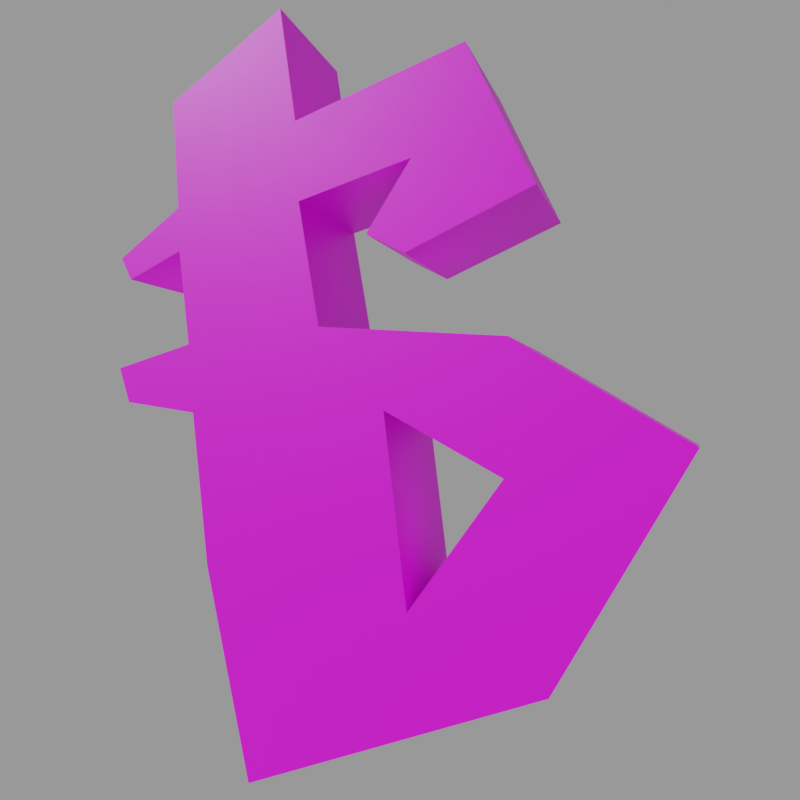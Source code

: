 # Source: end1.mdl.blend  (saved by Blender 4.5.90; exported with 4.5.12 LTS)
import bpy
from mathutils import Matrix  # noqa: F401  (used for matrix-valued properties, if any)

bpy.ops.wm.read_factory_settings(use_empty=True)
scene = bpy.context.scene
scene.name = 'Empty'

# ---- images (referenced by path relative to the original .blend; pixels are not part of the script)
import os
ASSET_DIR = os.environ.get("B2B_ASSET_DIR", "")  # directory of the original .blend (textures are referenced by path, not embedded)
HERE = os.path.dirname(os.path.abspath(__file__))  # packed textures are extracted next to this script under _unpacked/

def load_image(name, relpath, width, height, colorspace="sRGB"):
    """Load a texture the original file referenced (path relative to the .blend, or extracted next to this script)."""
    p = next((c for c in (os.path.join(HERE, relpath), os.path.join(ASSET_DIR, relpath)) if relpath and os.path.exists(c)), "")
    if p:
        img = bpy.data.images.load(p, check_existing=True)
        img.name = name
    else:  # same state as the original file: an image datablock whose file is absent (Cycles renders it pink)
        img = bpy.data.images.new(name, width, height)
        img.source = "FILE"
        img.filepath = "//" + (relpath or name)
    img.colorspace_settings.name = colorspace
    return img
img_end1_mdl_0_png = load_image('end1.mdl.0.png', 'textures/end1.mdl.0.png', 1024, 1024, 'sRGB')

# ---- materials (node trees are filled in below, after node groups)
mat_skin0 = bpy.data.materials.new('skin0')
mat_skin0.diffuse_color = (1.0, 1.0, 1.0, 1.0)
mat_skin0.roughness = 1.0
mat_skin0.specular_intensity = 0.0
mat_skin0.metallic = 1.0

# ---- material node trees
mat_skin0.use_nodes = True; mat_skin0.node_tree.nodes.clear()
_N = mat_skin0.node_tree.nodes; _L = mat_skin0.node_tree.links
n0 = _N.new('ShaderNodeOutputMaterial'); n0.name = 'Material Output'; n0.location = (200, 0)
n1 = _N.new('ShaderNodeTexImage'); n1.name = 'Image Texture'; n1.location = (-300, 0)
n1.image = img_end1_mdl_0_png
n1.interpolation = 'Closest'
n2 = _N.new('ShaderNodeBsdfPrincipled'); n2.name = 'Principled BSDF'; n2.location = (-50, 10)
_L.new(n1.outputs[0], n2.inputs[0])
_L.new(n2.outputs[0], n0.inputs[0])
n0.is_active_output = True

# ---- cameras
cam_camera = bpy.data.cameras.new('Camera')
cam_camera.lens = 31.0

# ---- meshes
me_end1 = bpy.data.meshes.new('end1')
me_end1.from_pydata([(-1.599, -5.577, 16.47), (-1.599, -5.644, 17.84), (-1.599, -7.922, 16.47), (-1.599, -2.829, 0.8236), (-1.599, 5.749, 4.484), (-1.599, 2.063, 6.131), (-1.599, -0.6175, 13.82), (-1.599, 1.393, 11.44), (-1.599, 4.811, 13.27), (1.932, -5.175, 13.54), (1.932, -5.577, 16.47), (1.932, -1.288, 17.48), (1.932, -0.6175, 13.82), (1.932, 1.393, 11.44), (1.932, -2.829, 0.8236), (1.932, 4.811, 13.27), (1.932, 4.677, 9.7), (1.932, -1.288, 17.48), (-1.599, 2.197, 18.21), (-1.599, -1.288, 17.48), (-1.599, -5.644, 17.84), (1.932, -7.922, 16.47), (-1.599, -7.922, 16.47), (-1.599, 3.738, 21.05), (1.932, -1.422, 19.86), (-1.599, -1.422, 19.86), (-1.599, -7.922, 12.9), (1.932, -7.52, 11.8), (-1.599, -7.52, 11.8), (-1.599, -0.6175, 13.82), (1.932, -1.288, 17.48), (-1.599, -1.288, 17.48), (-1.599, -5.912, 21.23), (1.932, -5.644, 17.84), (-1.599, -5.644, 17.84), (-1.599, -7.52, 11.8), (1.932, -4.973, 11.44), (-1.599, -4.973, 11.44), (-1.599, 4.811, 13.27), (1.932, -0.6175, 13.82), (-1.599, -0.6175, 13.82), (-1.599, -1.958, 23.15), (1.932, -5.912, 21.23), (-1.599, -5.912, 21.23), (-1.599, -4.37, 6.863), (1.932, -2.829, 0.8236), (-1.599, -2.829, 0.8236), (1.932, 9.167, 10.52), (-1.599, 4.811, 13.27), (-1.599, 9.167, 10.52), (-1.599, 5.548, 17.02), (1.96, 3.738, 21.05), (-1.599, 3.738, 21.05), (1.932, 1.393, 11.44), (-1.599, 4.677, 9.7), (-1.599, 1.393, 11.44), (-1.599, -4.973, 11.44), (1.932, -4.37, 6.863), (-1.599, 5.749, 4.484), (1.932, 1.996, 15.65), (-1.599, 5.548, 17.02), (-1.599, 1.996, 15.65), (-1.599, 4.677, 9.7), (1.932, 2.063, 6.131), (-1.599, 2.063, 6.131), (-1.599, -5.175, 13.54), (1.932, -7.922, 12.9), (-1.599, -7.922, 12.9), (-1.599, -2.829, 0.8236), (1.932, 5.749, 4.484), (-1.599, 5.749, 4.484), (1.932, 0.8568, 16.29), (-1.599, 0.8568, 16.29), (-1.599, 2.063, 6.131), (1.932, 1.393, 11.44), (-1.599, 1.393, 11.44), (-1.599, -5.577, 16.47), (1.932, -5.175, 13.54), (-1.599, -5.175, 13.54), (1.932, -1.422, 19.86), (-1.599, -1.958, 23.15), (-1.599, -1.422, 19.86), (-1.599, 2.197, 18.21), (1.932, 0.8568, 16.29), (-1.599, 0.8568, 16.29), (-1.599, -7.52, 15.74), (1.932, -5.577, 16.47), (-1.599, -5.577, 16.47), (1.932, -7.922, 16.47), (-1.599, -7.52, 15.74), (-1.599, -7.922, 16.47), (-1.599, -7.52, 11.8), (-1.599, -4.973, 11.44), (-1.599, -5.175, 13.54), (-1.599, -7.922, 12.9), (-1.599, -4.37, 6.863), (-1.599, -1.288, 17.48), (-1.599, 0.8568, 16.29), (-1.599, 1.996, 15.65), (-1.599, 2.197, 18.21), (-1.599, 5.548, 17.02), (-1.599, 3.738, 21.05), (-1.599, -1.422, 19.86), (-1.599, -1.958, 23.15), (-1.599, -5.912, 21.23), (-1.599, -7.52, 15.74), (-1.599, 4.677, 9.7), (-1.599, 9.167, 10.52), (1.932, -7.52, 11.8), (1.932, -7.922, 12.9), (1.932, -4.973, 11.44), (1.932, -4.37, 6.863), (1.932, 0.8568, 16.29), (1.932, 2.197, 18.21), (1.932, 1.996, 15.65), (1.932, 5.548, 17.02), (1.96, 3.738, 21.05), (1.932, -1.958, 23.33), (1.932, -1.422, 19.86), (1.932, -5.912, 21.23), (1.932, -5.644, 17.84), (1.932, -7.922, 16.47), (1.932, -7.52, 15.74), (1.932, 5.749, 4.484), (1.932, 2.063, 6.131), (1.932, 9.167, 10.52), (1.932, 2.197, 18.21), (1.932, -5.644, 17.84), (1.96, 3.738, 21.05), (1.932, -7.922, 12.9), (1.932, -0.6175, 13.82), (1.932, -5.912, 21.23), (1.932, -7.52, 11.8), (1.932, 4.811, 13.27), (1.932, -1.958, 23.33), (1.932, 4.811, 13.27), (1.932, 5.548, 17.02), (1.932, 4.677, 9.7), (1.932, -4.973, 11.44), (1.932, 5.749, 4.484), (1.932, 5.548, 17.02), (1.932, 4.677, 9.7), (1.932, -5.175, 13.54), (1.932, -2.829, 0.8236), (1.932, 2.063, 6.131), (1.932, -5.577, 16.47), (1.932, -1.958, 23.33), (1.932, 2.197, 18.21), (1.932, -7.52, 15.74), (1.932, -7.52, 15.74)], [], [(0, 2, 1), (5, 4, 3), (8, 7, 6), (11, 10, 9), (14, 13, 12), (16, 15, 13), (19, 18, 17), (22, 21, 20), (25, 24, 23), (28, 27, 26), (31, 30, 29), (34, 33, 32), (37, 36, 35), (40, 39, 38), (43, 42, 41), (46, 45, 44), (49, 48, 47), (52, 51, 50), (55, 54, 53), (44, 57, 56), (49, 47, 58), (61, 60, 59), (64, 63, 62), (67, 66, 65), (70, 69, 68), (72, 61, 71), (75, 74, 73), (78, 77, 76), (81, 80, 79), (84, 83, 82), (87, 86, 85), (90, 89, 88), (93, 92, 91), (93, 91, 94), (6, 3, 95), (6, 95, 92), (93, 96, 6), (99, 98, 97), (93, 6, 92), (99, 100, 98), (99, 101, 100), (0, 96, 93), (102, 101, 99), (102, 99, 96), (102, 104, 103), (0, 105, 2), (1, 102, 96), (0, 1, 96), (102, 1, 104), (7, 3, 6), (4, 5, 106), (4, 106, 107), (5, 3, 7), (106, 8, 107), (8, 106, 7), (9, 109, 108), (9, 108, 110), (12, 110, 111), (12, 111, 14), (9, 12, 11), (9, 110, 12), (114, 113, 112), (115, 113, 114), (116, 113, 115), (119, 118, 117), (118, 113, 116), (118, 11, 113), (120, 118, 119), (10, 120, 121), (10, 121, 122), (120, 11, 118), (11, 120, 10), (124, 14, 123), (16, 123, 125), (16, 124, 123), (14, 124, 13), (15, 16, 125), (13, 15, 12), (17, 18, 126), (20, 21, 127), (23, 24, 128), (26, 27, 129), (29, 30, 130), (32, 33, 131), (35, 36, 132), (38, 39, 133), (41, 42, 134), (44, 45, 57), (47, 48, 135), (50, 51, 136), (53, 54, 137), (56, 57, 138), (58, 47, 139), (59, 60, 140), (62, 63, 141), (65, 66, 142), (68, 69, 143), (71, 61, 59), (73, 74, 144), (76, 77, 145), (79, 80, 146), (82, 83, 147), (85, 86, 148), (88, 89, 149)])
_uv = me_end1.uv_layers.new(name='end1')
_uv.uv.foreach_set('vector', [0.7773, 0.457, 0.8398, 0.4883, 0.7617, 0.4961, 0.6914, 0.09766, 0.6133, 0.003906, 0.8789, 0.003906, 0.5352, 0.2539, 0.6445, 0.2383, 0.6758, 0.332, 0.207, 0.168, 0.332, 0.1445, 0.3555, 0.2305, 0.4336, 0.5977, 0.1992, 0.3633, 0.2305, 0.2773, 0.1367, 0.4414, 0.08984, 0.3555, 0.1992, 0.3633, 0.9023, 0.8711, 0.9023, 0.9727, 0.8008, 0.8711, 0.3555, 0.7148, 0.3555, 0.6133, 0.4336, 0.7148, 0.2227, 0.7461, 0.1211, 0.7461, 0.2227, 0.6133, 0.9336, 0.4727, 0.9336, 0.5742, 0.8945, 0.4727, 0.003906, 0.7773, 0.1055, 0.7773, 0.003906, 0.8867, 0.668, 0.8945, 0.668, 0.9961, 0.5664, 0.8945, 0.3633, 0.9492, 0.3633, 0.8477, 0.4336, 0.9492, 0.8008, 0.7461, 0.9023, 0.7461, 0.8008, 0.8555, 0.8008, 0.6055, 0.9023, 0.6055, 0.8008, 0.7305, 0.4492, 0.6055, 0.5508, 0.6055, 0.4492, 0.793, 0.7852, 0.7617, 0.7852, 0.8633, 0.6836, 0.7617, 0.3398, 0.8945, 0.2383, 0.8945, 0.3398, 0.7617, 0.9805, 0.2227, 0.8945, 0.2227, 0.9805, 0.1211, 0.4492, 0.793, 0.5508, 0.793, 0.4492, 0.9258, 0.7852, 0.7617, 0.6836, 0.7617, 0.7852, 0.6055, 0.3398, 0.6367, 0.3398, 0.7461, 0.2383, 0.6367, 0.1211, 0.7617, 0.2227, 0.7617, 0.1211, 0.8867, 0.3633, 0.832, 0.3633, 0.7305, 0.4336, 0.832, 0.668, 0.8789, 0.5664, 0.8789, 0.668, 0.6055, 0.3398, 0.6133, 0.3398, 0.6367, 0.2383, 0.6133, 0.003906, 0.6133, 0.1055, 0.6133, 0.003906, 0.7617, 0.9805, 0.003906, 0.9805, 0.1055, 0.8945, 0.003906, 0.7852, 0.9805, 0.6836, 0.9805, 0.7852, 0.8789, 0.8945, 0.3398, 0.8945, 0.2383, 0.9648, 0.3398, 0.8945, 0.457, 0.8945, 0.3555, 0.957, 0.457, 0.918, 0.7461, 0.9414, 0.7461, 0.918, 0.8477, 0.8008, 0.3711, 0.8164, 0.3164, 0.8789, 0.3555, 0.8008, 0.3711, 0.8789, 0.3555, 0.8789, 0.3867, 0.6758, 0.332, 0.8789, 0.003906, 0.8555, 0.1914, 0.6758, 0.332, 0.8555, 0.1914, 0.8164, 0.3164, 0.8008, 0.3711, 0.6445, 0.4336, 0.6758, 0.332, 0.5508, 0.4102, 0.582, 0.3477, 0.6055, 0.3789, 0.8008, 0.3711, 0.6758, 0.332, 0.8164, 0.3164, 0.5508, 0.4102, 0.4727, 0.3398, 0.582, 0.3477, 0.5508, 0.4102, 0.4727, 0.4727, 0.4727, 0.3398, 0.7773, 0.457, 0.6445, 0.4336, 0.8008, 0.3711, 0.6289, 0.4961, 0.4727, 0.4727, 0.5508, 0.4102, 0.6289, 0.4961, 0.5508, 0.4102, 0.6445, 0.4336, 0.6289, 0.4961, 0.7305, 0.5898, 0.5977, 0.5977, 0.7773, 0.457, 0.832, 0.4648, 0.8398, 0.4883, 0.7617, 0.4961, 0.6289, 0.4961, 0.6445, 0.4336, 0.7773, 0.457, 0.7617, 0.4961, 0.6445, 0.4336, 0.6289, 0.4961, 0.7617, 0.4961, 0.7305, 0.5898, 0.6445, 0.2383, 0.8789, 0.003906, 0.6758, 0.332, 0.6133, 0.003906, 0.6914, 0.09766, 0.5742, 0.1602, 0.6133, 0.003906, 0.5742, 0.1602, 0.4492, 0.1289, 0.6914, 0.09766, 0.8789, 0.003906, 0.6445, 0.2383, 0.5742, 0.1602, 0.5352, 0.2539, 0.4492, 0.1289, 0.5352, 0.2539, 0.5742, 0.1602, 0.6445, 0.2383, 0.3555, 0.2305, 0.4336, 0.2148, 0.4336, 0.2461, 0.3555, 0.2305, 0.4336, 0.2461, 0.3711, 0.2852, 0.2305, 0.2773, 0.3711, 0.2852, 0.4102, 0.418, 0.2305, 0.2773, 0.4102, 0.418, 0.4336, 0.5977, 0.3555, 0.2305, 0.2305, 0.2773, 0.207, 0.168, 0.3555, 0.2305, 0.3711, 0.2852, 0.2305, 0.2773, 0.1367, 0.2539, 0.1055, 0.1914, 0.1602, 0.2227, 0.02734, 0.2617, 0.1055, 0.1914, 0.1367, 0.2539, 0.02734, 0.1289, 0.1055, 0.1914, 0.02734, 0.2617, 0.2852, 0.01172, 0.1836, 0.1055, 0.1523, 0.003906, 0.1836, 0.1055, 0.1055, 0.1914, 0.02734, 0.1289, 0.1836, 0.1055, 0.207, 0.168, 0.1055, 0.1914, 0.3164, 0.1133, 0.1836, 0.1055, 0.2852, 0.01172, 0.332, 0.1445, 0.3164, 0.1133, 0.3945, 0.1211, 0.332, 0.1445, 0.3945, 0.1211, 0.3945, 0.1445, 0.3164, 0.1133, 0.207, 0.168, 0.1836, 0.1055, 0.207, 0.168, 0.3164, 0.1133, 0.332, 0.1445, 0.2461, 0.5117, 0.4336, 0.5977, 0.168, 0.5977, 0.1367, 0.4414, 0.168, 0.5977, 0.003906, 0.4727, 0.1367, 0.4414, 0.2461, 0.5117, 0.168, 0.5977, 0.4336, 0.5977, 0.2461, 0.5117, 0.1992, 0.3633, 0.08984, 0.3555, 0.1367, 0.4414, 0.003906, 0.4727, 0.1992, 0.3633, 0.08984, 0.3555, 0.2305, 0.2773, 0.8008, 0.8711, 0.9023, 0.9727, 0.8008, 0.9727, 0.4336, 0.7148, 0.3555, 0.6133, 0.4336, 0.6133, 0.2227, 0.6133, 0.1211, 0.7461, 0.1211, 0.6133, 0.8945, 0.4727, 0.9336, 0.5742, 0.8945, 0.5742, 0.003906, 0.8867, 0.1055, 0.7773, 0.1055, 0.8867, 0.5664, 0.8945, 0.668, 0.9961, 0.5664, 0.9961, 0.4336, 0.9492, 0.3633, 0.8477, 0.4336, 0.8477, 0.8008, 0.8555, 0.9023, 0.7461, 0.9023, 0.8555, 0.8008, 0.7305, 0.9023, 0.6055, 0.9023, 0.7383, 0.4492, 0.793, 0.5508, 0.6055, 0.5508, 0.793, 0.6836, 0.7617, 0.7852, 0.8633, 0.6836, 0.8633, 0.3398, 0.7617, 0.2383, 0.8945, 0.2383, 0.7617, 0.9805, 0.1211, 0.8945, 0.2227, 0.8945, 0.1211, 0.4492, 0.9258, 0.5508, 0.793, 0.5508, 0.9258, 0.7852, 0.6055, 0.6836, 0.7617, 0.6836, 0.6055, 0.2383, 0.6367, 0.3398, 0.7461, 0.2383, 0.7461, 0.1211, 0.8867, 0.2227, 0.7617, 0.2227, 0.8867, 0.4336, 0.832, 0.3633, 0.7305, 0.4336, 0.7305, 0.668, 0.6055, 0.5664, 0.8789, 0.5664, 0.6055, 0.2383, 0.6133, 0.3398, 0.6367, 0.2383, 0.6367, 0.003906, 0.7617, 0.1055, 0.6133, 0.1055, 0.7617, 0.8945, 0.003906, 0.9805, 0.1055, 0.8945, 0.1055, 0.7852, 0.8789, 0.6836, 0.9805, 0.6836, 0.8789, 0.9648, 0.3398, 0.8945, 0.2383, 0.9648, 0.2383, 0.957, 0.457, 0.8945, 0.3555, 0.957, 0.3555, 0.918, 0.8477, 0.9414, 0.7461, 0.9414, 0.8477])
me_end1.materials.append(mat_skin0)
me_end1.update()

# ---- objects
ob_end1 = bpy.data.objects.new('end1', me_end1)
ob_camera = bpy.data.objects.new('Camera', cam_camera)

# ---- transforms, parenting, visibility, modifiers, constraints
ob_end1.location = (0.0, 0.0, 0.0)
ob_camera.location = (18.78, 9.024, 10.94)
ob_camera.rotation_euler = (1.613, 6.366e-07, 1.972)

# ---- collection membership
scene.collection.objects.link(ob_end1)
scene.collection.objects.link(ob_camera)

# ---- scene / render settings (as saved in the file)
scene.camera = ob_camera
scene.frame_start = 1; scene.frame_end = 1; scene.frame_set(1)
scene.render.engine = 'CYCLES'
scene.render.image_settings.exr_codec = 'NONE'
scene.render.resolution_x = 256
scene.render.resolution_y = 256
scene.render.simplify_subdivision_render = 0
scene.render.simplify_child_particles_render = 0.0
scene.cycles.denoising_use_gpu = True
scene.eevee.use_shadows = False
scene.eevee.ray_tracing_options.trace_max_roughness = 0.0
scene.view_settings.view_transform = 'Filmic'
bpy.context.view_layer.update()

# ---- added for rendering (the .blend has no usable light): sun + grey world if the file has none
light_auto_sun = bpy.data.lights.new('AutoSun', 'SUN')
light_auto_sun.energy = 3.0
light_auto_sun.angle = 0.0523599
ob_auto_sun = bpy.data.objects.new('AutoSun', light_auto_sun)
scene.collection.objects.link(ob_auto_sun)
ob_auto_sun.rotation_euler = (0.872665, 0.174533, 0.523599)
if scene.world is None:
    world_auto = bpy.data.worlds.new('AutoWorld')
    world_auto.color = (0.3, 0.3, 0.3)
    scene.world = world_auto
bpy.context.view_layer.update()
